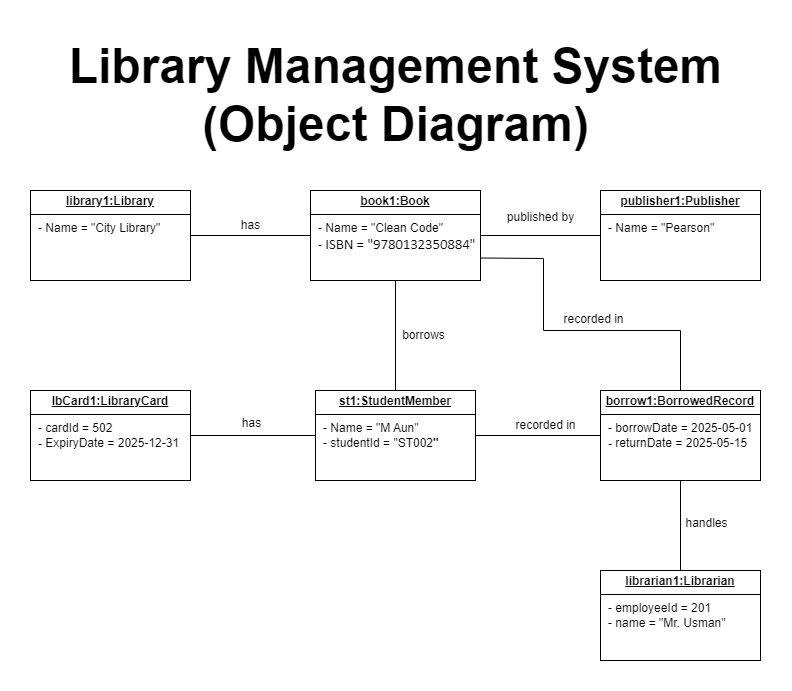

The diagram above was exported from draw.io. Its source (the exported page's mxGraphModel, read from the mxfile embedded in the PNG):
<mxGraphModel dx="978" dy="636" grid="1" gridSize="10" guides="1" tooltips="1" connect="1" arrows="1" fold="1" page="1" pageScale="1" pageWidth="850" pageHeight="1100" math="0" shadow="0">
  <root>
    <mxCell id="0" />
    <mxCell id="1" parent="0" />
    <mxCell id="p0CIfD5dpAxi0w2DYddQ-3" value="&lt;p style=&quot;margin:0px;margin-top:4px;text-align:center;text-decoration:underline;&quot;&gt;&lt;b&gt;library1:Library&lt;/b&gt;&lt;/p&gt;&lt;hr size=&quot;1&quot; style=&quot;border-style:solid;&quot;&gt;&lt;p style=&quot;margin:0px;margin-left:8px;&quot;&gt;- Name = &quot;City Library&quot;&lt;/p&gt;" style="verticalAlign=top;align=left;overflow=fill;html=1;whiteSpace=wrap;" parent="1" vertex="1">
      <mxGeometry x="57" y="170" width="160" height="90" as="geometry" />
    </mxCell>
    <mxCell id="p0CIfD5dpAxi0w2DYddQ-4" value="&lt;p style=&quot;margin:0px;margin-top:4px;text-align:center;text-decoration:underline;&quot;&gt;&lt;b&gt;book1:Book&lt;/b&gt;&lt;/p&gt;&lt;hr size=&quot;1&quot; style=&quot;border-style:solid;&quot;&gt;&lt;p style=&quot;margin:0px;margin-left:8px;&quot;&gt;- Name = &quot;Clean Code&quot;&lt;/p&gt;&lt;p style=&quot;margin:0px;margin-left:8px;&quot;&gt;-&amp;nbsp;&lt;span style=&quot;font-family: Calibri, sans-serif; font-size: 11pt; background-color: initial;&quot;&gt;ISBN = &quot;9780132350884&quot;&lt;/span&gt;&lt;/p&gt;" style="verticalAlign=top;align=left;overflow=fill;html=1;whiteSpace=wrap;" parent="1" vertex="1">
      <mxGeometry x="337" y="170" width="170" height="90" as="geometry" />
    </mxCell>
    <mxCell id="p0CIfD5dpAxi0w2DYddQ-5" value="&lt;p style=&quot;margin:0px;margin-top:4px;text-align:center;text-decoration:underline;&quot;&gt;&lt;b&gt;publisher1:Publisher&lt;/b&gt;&lt;/p&gt;&lt;hr size=&quot;1&quot; style=&quot;border-style:solid;&quot;&gt;&lt;p style=&quot;margin:0px;margin-left:8px;&quot;&gt;- Name = &quot;Pearson&quot;&lt;/p&gt;" style="verticalAlign=top;align=left;overflow=fill;html=1;whiteSpace=wrap;" parent="1" vertex="1">
      <mxGeometry x="627" y="170" width="160" height="90" as="geometry" />
    </mxCell>
    <mxCell id="p0CIfD5dpAxi0w2DYddQ-6" value="&lt;p style=&quot;margin:0px;margin-top:4px;text-align:center;text-decoration:underline;&quot;&gt;&lt;b&gt;st1:StudentMember&lt;/b&gt;&lt;/p&gt;&lt;hr size=&quot;1&quot; style=&quot;border-style:solid;&quot;&gt;&lt;p style=&quot;margin:0px;margin-left:8px;&quot;&gt;- Name = &quot;M Aun&quot;&lt;/p&gt;&lt;p style=&quot;margin:0px;margin-left:8px;&quot;&gt;-&amp;nbsp;studentId = &quot;ST002&lt;b&gt;&quot;&lt;/b&gt;&lt;/p&gt;" style="verticalAlign=top;align=left;overflow=fill;html=1;whiteSpace=wrap;" parent="1" vertex="1">
      <mxGeometry x="342" y="370" width="160" height="90" as="geometry" />
    </mxCell>
    <mxCell id="p0CIfD5dpAxi0w2DYddQ-7" value="&lt;p style=&quot;margin:0px;margin-top:4px;text-align:center;text-decoration:underline;&quot;&gt;&lt;b&gt;lbCard1:LibraryCard&lt;/b&gt;&lt;/p&gt;&lt;hr size=&quot;1&quot; style=&quot;border-style:solid;&quot;&gt;&lt;p style=&quot;margin:0px;margin-left:8px;&quot;&gt;-&amp;nbsp;&lt;span style=&quot;background-color: initial;&quot;&gt;cardId = 502&lt;/span&gt;&lt;br&gt;&lt;/p&gt;&lt;p style=&quot;margin:0px;margin-left:8px;&quot;&gt;&lt;strong style=&quot;background-color: initial;&quot; data-end=&quot;365&quot; data-start=&quot;358&quot;&gt;- &lt;/strong&gt;&lt;span style=&quot;background-color: initial;&quot; data-end=&quot;365&quot; data-start=&quot;358&quot;&gt;ExpiryDate =&amp;nbsp;2025-12-31&lt;/span&gt;&lt;/p&gt;" style="verticalAlign=top;align=left;overflow=fill;html=1;whiteSpace=wrap;" parent="1" vertex="1">
      <mxGeometry x="57" y="370" width="160" height="90" as="geometry" />
    </mxCell>
    <mxCell id="p0CIfD5dpAxi0w2DYddQ-8" value="&lt;p style=&quot;margin:0px;margin-top:4px;text-align:center;text-decoration:underline;&quot;&gt;&lt;b&gt;borrow1:BorrowedRecord&lt;/b&gt;&lt;/p&gt;&lt;hr size=&quot;1&quot; style=&quot;border-style:solid;&quot;&gt;&lt;p style=&quot;margin:0px;margin-left:8px;&quot;&gt;-&amp;nbsp;&lt;span style=&quot;background-color: initial;&quot;&gt;borrowDate = &lt;/span&gt;&lt;span style=&quot;background-color: initial;&quot; data-end=&quot;522&quot; data-start=&quot;508&quot;&gt;2025-05-01&lt;/span&gt;&lt;/p&gt;&lt;p style=&quot;margin:0px;margin-left:8px;&quot;&gt;&lt;strong style=&quot;background-color: initial;&quot; data-end=&quot;522&quot; data-start=&quot;508&quot;&gt;-&amp;nbsp;&lt;/strong&gt;&lt;span style=&quot;background-color: initial;&quot;&gt;returnDate = &lt;/span&gt;&lt;span style=&quot;background-color: initial;&quot; data-end=&quot;551&quot; data-start=&quot;537&quot;&gt;2025-05-15&lt;/span&gt;&lt;/p&gt;" style="verticalAlign=top;align=left;overflow=fill;html=1;whiteSpace=wrap;" parent="1" vertex="1">
      <mxGeometry x="627" y="370" width="160" height="90" as="geometry" />
    </mxCell>
    <mxCell id="p0CIfD5dpAxi0w2DYddQ-9" value="&lt;p style=&quot;margin:0px;margin-top:4px;text-align:center;text-decoration:underline;&quot;&gt;&lt;b&gt;librarian1:Librarian&lt;/b&gt;&lt;/p&gt;&lt;hr size=&quot;1&quot; style=&quot;border-style:solid;&quot;&gt;&lt;p style=&quot;margin:0px;margin-left:8px;&quot;&gt;-&amp;nbsp;&lt;span style=&quot;background-color: initial;&quot;&gt;employeeId = 201&lt;/span&gt;&lt;/p&gt;&lt;p style=&quot;margin:0px;margin-left:8px;&quot;&gt;&lt;span style=&quot;background-color: initial;&quot;&gt;- name = &quot;Mr. Usman&quot;&lt;/span&gt;&lt;/p&gt;" style="verticalAlign=top;align=left;overflow=fill;html=1;whiteSpace=wrap;" parent="1" vertex="1">
      <mxGeometry x="627" y="550" width="160" height="90" as="geometry" />
    </mxCell>
    <mxCell id="p0CIfD5dpAxi0w2DYddQ-10" value="" style="endArrow=none;html=1;rounded=0;exitX=1;exitY=0.5;exitDx=0;exitDy=0;" parent="1" source="p0CIfD5dpAxi0w2DYddQ-3" target="p0CIfD5dpAxi0w2DYddQ-4" edge="1">
      <mxGeometry width="50" height="50" relative="1" as="geometry">
        <mxPoint x="407" y="380" as="sourcePoint" />
        <mxPoint x="457" y="330" as="targetPoint" />
      </mxGeometry>
    </mxCell>
    <mxCell id="p0CIfD5dpAxi0w2DYddQ-11" value="" style="endArrow=none;html=1;rounded=0;entryX=0;entryY=0.5;entryDx=0;entryDy=0;exitX=1;exitY=0.5;exitDx=0;exitDy=0;" parent="1" source="p0CIfD5dpAxi0w2DYddQ-4" target="p0CIfD5dpAxi0w2DYddQ-5" edge="1">
      <mxGeometry width="50" height="50" relative="1" as="geometry">
        <mxPoint x="527" y="290" as="sourcePoint" />
        <mxPoint x="577" y="240" as="targetPoint" />
      </mxGeometry>
    </mxCell>
    <mxCell id="p0CIfD5dpAxi0w2DYddQ-12" value="" style="endArrow=none;html=1;rounded=0;exitX=0;exitY=0.5;exitDx=0;exitDy=0;" parent="1" source="p0CIfD5dpAxi0w2DYddQ-6" target="p0CIfD5dpAxi0w2DYddQ-7" edge="1">
      <mxGeometry width="50" height="50" relative="1" as="geometry">
        <mxPoint x="692" y="430" as="sourcePoint" />
        <mxPoint x="742" y="380" as="targetPoint" />
      </mxGeometry>
    </mxCell>
    <mxCell id="p0CIfD5dpAxi0w2DYddQ-14" value="" style="endArrow=none;html=1;rounded=0;entryX=0.5;entryY=1;entryDx=0;entryDy=0;exitX=0.5;exitY=0;exitDx=0;exitDy=0;" parent="1" source="p0CIfD5dpAxi0w2DYddQ-6" target="p0CIfD5dpAxi0w2DYddQ-4" edge="1">
      <mxGeometry width="50" height="50" relative="1" as="geometry">
        <mxPoint x="347" y="430" as="sourcePoint" />
        <mxPoint x="397" y="380" as="targetPoint" />
      </mxGeometry>
    </mxCell>
    <mxCell id="p0CIfD5dpAxi0w2DYddQ-17" value="" style="endArrow=none;html=1;rounded=0;exitX=0.5;exitY=0;exitDx=0;exitDy=0;entryX=0.5;entryY=1;entryDx=0;entryDy=0;" parent="1" source="p0CIfD5dpAxi0w2DYddQ-9" target="p0CIfD5dpAxi0w2DYddQ-8" edge="1">
      <mxGeometry width="50" height="50" relative="1" as="geometry">
        <mxPoint x="987" y="490" as="sourcePoint" />
        <mxPoint x="1037" y="440" as="targetPoint" />
      </mxGeometry>
    </mxCell>
    <mxCell id="p0CIfD5dpAxi0w2DYddQ-18" value="has" style="text;html=1;align=center;verticalAlign=middle;resizable=0;points=[];autosize=1;strokeColor=none;fillColor=none;" parent="1" vertex="1">
      <mxGeometry x="257" y="190" width="40" height="30" as="geometry" />
    </mxCell>
    <mxCell id="p0CIfD5dpAxi0w2DYddQ-19" value="published by" style="text;html=1;align=center;verticalAlign=middle;resizable=0;points=[];autosize=1;strokeColor=none;fillColor=none;" parent="1" vertex="1">
      <mxGeometry x="522" y="182" width="90" height="30" as="geometry" />
    </mxCell>
    <mxCell id="p0CIfD5dpAxi0w2DYddQ-20" value="borrows" style="text;html=1;align=center;verticalAlign=middle;resizable=0;points=[];autosize=1;strokeColor=none;fillColor=none;" parent="1" vertex="1">
      <mxGeometry x="415" y="300" width="70" height="30" as="geometry" />
    </mxCell>
    <mxCell id="p0CIfD5dpAxi0w2DYddQ-21" value="has" style="text;html=1;align=center;verticalAlign=middle;resizable=0;points=[];autosize=1;strokeColor=none;fillColor=none;" parent="1" vertex="1">
      <mxGeometry x="258" y="388" width="40" height="30" as="geometry" />
    </mxCell>
    <mxCell id="p0CIfD5dpAxi0w2DYddQ-22" value="handles" style="text;html=1;align=center;verticalAlign=middle;resizable=0;points=[];autosize=1;strokeColor=none;fillColor=none;" parent="1" vertex="1">
      <mxGeometry x="698" y="488" width="70" height="30" as="geometry" />
    </mxCell>
    <mxCell id="NI3W9xMki4gkkWB0Oy2W-1" value="&lt;b&gt;&lt;font&gt;Library Management System&lt;/font&gt;&lt;/b&gt;&lt;div&gt;&lt;b&gt;&lt;font&gt;(Object Diagram)&lt;/font&gt;&lt;/b&gt;&lt;/div&gt;" style="text;html=1;align=center;verticalAlign=middle;resizable=0;points=[];autosize=1;strokeColor=none;fillColor=none;fontSize=48;" parent="1" vertex="1">
      <mxGeometry x="82" y="10" width="680" height="130" as="geometry" />
    </mxCell>
    <mxCell id="RcKGuGE-ZJL5WoKdudMY-1" value="" style="endArrow=none;html=1;rounded=0;entryX=1;entryY=0.75;entryDx=0;entryDy=0;exitX=0.5;exitY=0;exitDx=0;exitDy=0;" edge="1" parent="1" source="p0CIfD5dpAxi0w2DYddQ-8" target="p0CIfD5dpAxi0w2DYddQ-4">
      <mxGeometry width="50" height="50" relative="1" as="geometry">
        <mxPoint x="707" y="360" as="sourcePoint" />
        <mxPoint x="650" y="270" as="targetPoint" />
        <Array as="points">
          <mxPoint x="707" y="310" />
          <mxPoint x="570" y="310" />
          <mxPoint x="570" y="238" />
        </Array>
      </mxGeometry>
    </mxCell>
    <mxCell id="RcKGuGE-ZJL5WoKdudMY-2" value="recorded in" style="text;html=1;align=center;verticalAlign=middle;resizable=0;points=[];autosize=1;strokeColor=none;fillColor=none;" vertex="1" parent="1">
      <mxGeometry x="580" y="284" width="80" height="30" as="geometry" />
    </mxCell>
    <mxCell id="RcKGuGE-ZJL5WoKdudMY-5" value="" style="endArrow=none;html=1;rounded=0;exitX=1;exitY=0.5;exitDx=0;exitDy=0;" edge="1" parent="1" source="p0CIfD5dpAxi0w2DYddQ-6" target="p0CIfD5dpAxi0w2DYddQ-8">
      <mxGeometry width="50" height="50" relative="1" as="geometry">
        <mxPoint x="730" y="400" as="sourcePoint" />
        <mxPoint x="780" y="350" as="targetPoint" />
      </mxGeometry>
    </mxCell>
    <mxCell id="RcKGuGE-ZJL5WoKdudMY-6" value="recorded in" style="text;html=1;align=center;verticalAlign=middle;resizable=0;points=[];autosize=1;strokeColor=none;fillColor=none;" vertex="1" parent="1">
      <mxGeometry x="532" y="390" width="80" height="30" as="geometry" />
    </mxCell>
  </root>
</mxGraphModel>